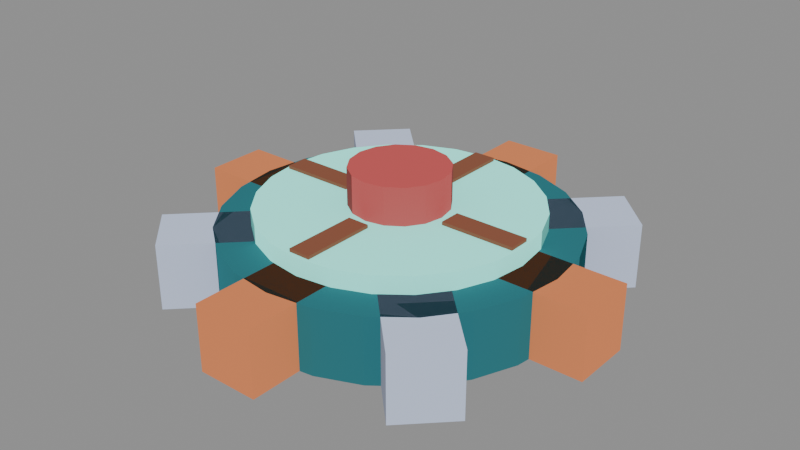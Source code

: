 # Source: s2-assembler-warning-00.blend  (saved by Blender 5.2.44; exported with 4.5.12 LTS)
import bpy
from mathutils import Matrix  # noqa: F401  (used for matrix-valued properties, if any)

bpy.ops.wm.read_factory_settings(use_empty=True)
scene = bpy.context.scene
scene.name = 'Scene'

# ---- materials (node trees are filled in below, after node groups)
mat_pal_teal_0 = bpy.data.materials.new('pal-teal_0')
mat_pal_copper_1 = bpy.data.materials.new('pal-copper_1')
mat_pal_steel_2 = bpy.data.materials.new('pal-steel_2')
mat_pal_teal_1 = bpy.data.materials.new('pal-teal_1')
mat_pal_copper_0 = bpy.data.materials.new('pal-copper_0')
mat_pal_warn_0 = bpy.data.materials.new('pal-warn_0')

# ---- material node trees
mat_pal_teal_0.use_nodes = True; mat_pal_teal_0.node_tree.nodes.clear()
_N = mat_pal_teal_0.node_tree.nodes; _L = mat_pal_teal_0.node_tree.links
n0 = _N.new('ShaderNodeOutputMaterial'); n0.name = 'Material Output'; n0.location = (0, 0)
n1 = _N.new('ShaderNodeBsdfToon'); n1.name = 'Toon BSDF'; n1.location = (0, 0)
n1.width = 160
n1.inputs[0].default_value = (0.0274, 0.1564, 0.1817, 1.0)
n1.inputs[1].default_value = 0.8
n2 = _N.new('ShaderNodeEmission'); n2.name = 'Emission'; n2.location = (0, 0)
n2.inputs[0].default_value = (0.0137, 0.07819, 0.09084, 1.0)
n2.inputs[1].default_value = 0.25
n3 = _N.new('ShaderNodeAddShader'); n3.name = 'Add Shader'; n3.location = (0, 0)
_L.new(n1.outputs[0], n3.inputs[0])
_L.new(n2.outputs[0], n3.inputs[1])
_L.new(n3.outputs[0], n0.inputs[0])
n0.is_active_output = True
mat_pal_copper_1.use_nodes = True; mat_pal_copper_1.node_tree.nodes.clear()
_N = mat_pal_copper_1.node_tree.nodes; _L = mat_pal_copper_1.node_tree.links
n0 = _N.new('ShaderNodeOutputMaterial'); n0.name = 'Material Output'; n0.location = (0, 0)
n1 = _N.new('ShaderNodeBsdfToon'); n1.name = 'Toon BSDF'; n1.location = (0, 0)
n1.width = 160
n1.inputs[0].default_value = (0.6463, 0.2092, 0.08462, 1.0)
n1.inputs[1].default_value = 0.8
n2 = _N.new('ShaderNodeEmission'); n2.name = 'Emission'; n2.location = (0, 0)
n2.inputs[0].default_value = (0.3231, 0.1046, 0.04231, 1.0)
n2.inputs[1].default_value = 0.25
n3 = _N.new('ShaderNodeAddShader'); n3.name = 'Add Shader'; n3.location = (0, 0)
_L.new(n1.outputs[0], n3.inputs[0])
_L.new(n2.outputs[0], n3.inputs[1])
_L.new(n3.outputs[0], n0.inputs[0])
n0.is_active_output = True
mat_pal_steel_2.use_nodes = True; mat_pal_steel_2.node_tree.nodes.clear()
_N = mat_pal_steel_2.node_tree.nodes; _L = mat_pal_steel_2.node_tree.links
n0 = _N.new('ShaderNodeOutputMaterial'); n0.name = 'Material Output'; n0.location = (0, 0)
n1 = _N.new('ShaderNodeBsdfToon'); n1.name = 'Toon BSDF'; n1.location = (0, 0)
n1.width = 160
n1.inputs[0].default_value = (0.5083, 0.5835, 0.7627, 1.0)
n1.inputs[1].default_value = 0.8
n2 = _N.new('ShaderNodeEmission'); n2.name = 'Emission'; n2.location = (0, 0)
n2.inputs[0].default_value = (0.2542, 0.2918, 0.3813, 1.0)
n2.inputs[1].default_value = 0.25
n3 = _N.new('ShaderNodeAddShader'); n3.name = 'Add Shader'; n3.location = (0, 0)
_L.new(n1.outputs[0], n3.inputs[0])
_L.new(n2.outputs[0], n3.inputs[1])
_L.new(n3.outputs[0], n0.inputs[0])
n0.is_active_output = True
mat_pal_teal_1.use_nodes = True; mat_pal_teal_1.node_tree.nodes.clear()
_N = mat_pal_teal_1.node_tree.nodes; _L = mat_pal_teal_1.node_tree.links
n0 = _N.new('ShaderNodeOutputMaterial'); n0.name = 'Material Output'; n0.location = (0, 0)
n1 = _N.new('ShaderNodeBsdfToon'); n1.name = 'Toon BSDF'; n1.location = (0, 0)
n1.width = 160
n1.inputs[0].default_value = (0.3179, 1.168, 1.018, 1.0)
n1.inputs[1].default_value = 0.8
n2 = _N.new('ShaderNodeEmission'); n2.name = 'Emission'; n2.location = (0, 0)
n2.inputs[0].default_value = (0.159, 0.5841, 0.5089, 1.0)
n2.inputs[1].default_value = 0.25
n3 = _N.new('ShaderNodeAddShader'); n3.name = 'Add Shader'; n3.location = (0, 0)
_L.new(n1.outputs[0], n3.inputs[0])
_L.new(n2.outputs[0], n3.inputs[1])
_L.new(n3.outputs[0], n0.inputs[0])
n0.is_active_output = True
mat_pal_copper_0.use_nodes = True; mat_pal_copper_0.node_tree.nodes.clear()
_N = mat_pal_copper_0.node_tree.nodes; _L = mat_pal_copper_0.node_tree.links
n0 = _N.new('ShaderNodeOutputMaterial'); n0.name = 'Material Output'; n0.location = (0, 0)
n1 = _N.new('ShaderNodeBsdfToon'); n1.name = 'Toon BSDF'; n1.location = (0, 0)
n1.width = 160
n1.inputs[0].default_value = (0.2239, 0.08462, 0.05037, 1.0)
n1.inputs[1].default_value = 0.8
n2 = _N.new('ShaderNodeEmission'); n2.name = 'Emission'; n2.location = (0, 0)
n2.inputs[0].default_value = (0.1119, 0.04231, 0.02519, 1.0)
n2.inputs[1].default_value = 0.25
n3 = _N.new('ShaderNodeAddShader'); n3.name = 'Add Shader'; n3.location = (0, 0)
_L.new(n1.outputs[0], n3.inputs[0])
_L.new(n2.outputs[0], n3.inputs[1])
_L.new(n3.outputs[0], n0.inputs[0])
n0.is_active_output = True
mat_pal_warn_0.use_nodes = True; mat_pal_warn_0.node_tree.nodes.clear()
_N = mat_pal_warn_0.node_tree.nodes; _L = mat_pal_warn_0.node_tree.links
n0 = _N.new('ShaderNodeOutputMaterial'); n0.name = 'Material Output'; n0.location = (0, 0)
n1 = _N.new('ShaderNodeBsdfToon'); n1.name = 'Toon BSDF'; n1.location = (0, 0)
n1.width = 160
n1.inputs[0].default_value = (0.5083, 0.08747, 0.08747, 1.0)
n1.inputs[1].default_value = 0.8
n2 = _N.new('ShaderNodeEmission'); n2.name = 'Emission'; n2.location = (0, 0)
n2.inputs[0].default_value = (0.2542, 0.04374, 0.04374, 1.0)
n2.inputs[1].default_value = 0.25
n3 = _N.new('ShaderNodeAddShader'); n3.name = 'Add Shader'; n3.location = (0, 0)
_L.new(n1.outputs[0], n3.inputs[0])
_L.new(n2.outputs[0], n3.inputs[1])
_L.new(n3.outputs[0], n0.inputs[0])
n0.is_active_output = True

# ---- meshes
me_disc = bpy.data.meshes.new('disc')
me_disc.from_pydata([(0.52, 0.0, 0.0), (0.5023, 0.1346, 0.0), (0.4503, 0.26, 0.0), (0.3677, 0.3677, 0.0), (0.26, 0.4503, 0.0), (0.1346, 0.5023, 0.0), (3.184e-17, 0.52, 0.0), (-0.1346, 0.5023, 0.0), (-0.26, 0.4503, 0.0), (-0.3677, 0.3677, 0.0), (-0.4503, 0.26, 0.0), (-0.5023, 0.1346, 0.0), (-0.52, 6.368e-17, 0.0), (-0.5023, -0.1346, 0.0), (-0.4503, -0.26, 0.0), (-0.3677, -0.3677, 0.0), (-0.26, -0.4503, 0.0), (-0.1346, -0.5023, 0.0), (-9.552e-17, -0.52, 0.0), (0.1346, -0.5023, 0.0), (0.26, -0.4503, 0.0), (0.3677, -0.3677, 0.0), (0.4503, -0.26, 0.0), (0.5023, -0.1346, 0.0), (0.52, 0.0, 0.2), (0.5023, 0.1346, 0.2), (0.4503, 0.26, 0.2), (0.3677, 0.3677, 0.2), (0.26, 0.4503, 0.2), (0.1346, 0.5023, 0.2), (3.184e-17, 0.52, 0.2), (-0.1346, 0.5023, 0.2), (-0.26, 0.4503, 0.2), (-0.3677, 0.3677, 0.2), (-0.4503, 0.26, 0.2), (-0.5023, 0.1346, 0.2), (-0.52, 6.368e-17, 0.2), (-0.5023, -0.1346, 0.2), (-0.4503, -0.26, 0.2), (-0.3677, -0.3677, 0.2), (-0.26, -0.4503, 0.2), (-0.1346, -0.5023, 0.2), (-9.552e-17, -0.52, 0.2), (0.1346, -0.5023, 0.2), (0.26, -0.4503, 0.2), (0.3677, -0.3677, 0.2), (0.4503, -0.26, 0.2), (0.5023, -0.1346, 0.2)], [], [(23, 22, 21, 20, 19, 18, 17, 16, 15, 14, 13, 12, 11, 10, 9, 8, 7, 6, 5, 4, 3, 2, 1, 0), (24, 25, 26, 27, 28, 29, 30, 31, 32, 33, 34, 35, 36, 37, 38, 39, 40, 41, 42, 43, 44, 45, 46, 47), (0, 1, 25, 24), (1, 2, 26, 25), (2, 3, 27, 26), (3, 4, 28, 27), (4, 5, 29, 28), (5, 6, 30, 29), (6, 7, 31, 30), (7, 8, 32, 31), (8, 9, 33, 32), (9, 10, 34, 33), (10, 11, 35, 34), (11, 12, 36, 35), (12, 13, 37, 36), (13, 14, 38, 37), (14, 15, 39, 38), (15, 16, 40, 39), (16, 17, 41, 40), (17, 18, 42, 41), (18, 19, 43, 42), (19, 20, 44, 43), (20, 21, 45, 44), (21, 22, 46, 45), (22, 23, 47, 46), (23, 0, 24, 47)])
me_disc.materials.append(mat_pal_teal_0)
me_disc.update()
me_tooth_0 = bpy.data.meshes.new('tooth-0')
me_tooth_0.from_pydata([(0.3867, -0.09333, 0.0), (0.6667, -0.09333, 0.0), (0.6667, 0.09333, 0.0), (0.3867, 0.09333, 0.0), (0.3867, -0.09333, 0.2), (0.6667, -0.09333, 0.2), (0.6667, 0.09333, 0.2), (0.3867, 0.09333, 0.2)], [], [(3, 2, 1, 0), (4, 5, 6, 7), (0, 1, 5, 4), (1, 2, 6, 5), (2, 3, 7, 6), (3, 0, 4, 7)])
me_tooth_0.materials.append(mat_pal_copper_1)
me_tooth_0.update()
me_tooth_1 = bpy.data.meshes.new('tooth-1')
me_tooth_1.from_pydata([(0.3394, 0.2074, 0.0), (0.5374, 0.4054, 0.0), (0.4054, 0.5374, 0.0), (0.2074, 0.3394, 0.0), (0.3394, 0.2074, 0.2), (0.5374, 0.4054, 0.2), (0.4054, 0.5374, 0.2), (0.2074, 0.3394, 0.2)], [], [(3, 2, 1, 0), (4, 5, 6, 7), (0, 1, 5, 4), (1, 2, 6, 5), (2, 3, 7, 6), (3, 0, 4, 7)])
me_tooth_1.materials.append(mat_pal_steel_2)
me_tooth_1.update()
me_tooth_2 = bpy.data.meshes.new('tooth-2')
me_tooth_2.from_pydata([(0.09333, 0.3867, 0.0), (0.09333, 0.6667, 0.0), (-0.09333, 0.6667, 0.0), (-0.09333, 0.3867, 0.0), (0.09333, 0.3867, 0.2), (0.09333, 0.6667, 0.2), (-0.09333, 0.6667, 0.2), (-0.09333, 0.3867, 0.2)], [], [(3, 2, 1, 0), (4, 5, 6, 7), (0, 1, 5, 4), (1, 2, 6, 5), (2, 3, 7, 6), (3, 0, 4, 7)])
me_tooth_2.materials.append(mat_pal_copper_1)
me_tooth_2.update()
me_tooth_3 = bpy.data.meshes.new('tooth-3')
me_tooth_3.from_pydata([(-0.2074, 0.3394, 0.0), (-0.4054, 0.5374, 0.0), (-0.5374, 0.4054, 0.0), (-0.3394, 0.2074, 0.0), (-0.2074, 0.3394, 0.2), (-0.4054, 0.5374, 0.2), (-0.5374, 0.4054, 0.2), (-0.3394, 0.2074, 0.2)], [], [(3, 2, 1, 0), (4, 5, 6, 7), (0, 1, 5, 4), (1, 2, 6, 5), (2, 3, 7, 6), (3, 0, 4, 7)])
me_tooth_3.materials.append(mat_pal_steel_2)
me_tooth_3.update()
me_tooth_4 = bpy.data.meshes.new('tooth-4')
me_tooth_4.from_pydata([(-0.3867, 0.09333, 0.0), (-0.6667, 0.09333, 0.0), (-0.6667, -0.09333, 0.0), (-0.3867, -0.09333, 0.0), (-0.3867, 0.09333, 0.2), (-0.6667, 0.09333, 0.2), (-0.6667, -0.09333, 0.2), (-0.3867, -0.09333, 0.2)], [], [(3, 2, 1, 0), (4, 5, 6, 7), (0, 1, 5, 4), (1, 2, 6, 5), (2, 3, 7, 6), (3, 0, 4, 7)])
me_tooth_4.materials.append(mat_pal_copper_1)
me_tooth_4.update()
me_tooth_5 = bpy.data.meshes.new('tooth-5')
me_tooth_5.from_pydata([(-0.3394, -0.2074, 0.0), (-0.5374, -0.4054, 0.0), (-0.4054, -0.5374, 0.0), (-0.2074, -0.3394, 0.0), (-0.3394, -0.2074, 0.2), (-0.5374, -0.4054, 0.2), (-0.4054, -0.5374, 0.2), (-0.2074, -0.3394, 0.2)], [], [(3, 2, 1, 0), (4, 5, 6, 7), (0, 1, 5, 4), (1, 2, 6, 5), (2, 3, 7, 6), (3, 0, 4, 7)])
me_tooth_5.materials.append(mat_pal_steel_2)
me_tooth_5.update()
me_tooth_6 = bpy.data.meshes.new('tooth-6')
me_tooth_6.from_pydata([(-0.09333, -0.3867, 0.0), (-0.09333, -0.6667, 0.0), (0.09333, -0.6667, 0.0), (0.09333, -0.3867, 0.0), (-0.09333, -0.3867, 0.2), (-0.09333, -0.6667, 0.2), (0.09333, -0.6667, 0.2), (0.09333, -0.3867, 0.2)], [], [(3, 2, 1, 0), (4, 5, 6, 7), (0, 1, 5, 4), (1, 2, 6, 5), (2, 3, 7, 6), (3, 0, 4, 7)])
me_tooth_6.materials.append(mat_pal_copper_1)
me_tooth_6.update()
me_tooth_7 = bpy.data.meshes.new('tooth-7')
me_tooth_7.from_pydata([(0.2074, -0.3394, 0.0), (0.4054, -0.5374, 0.0), (0.5374, -0.4054, 0.0), (0.3394, -0.2074, 0.0), (0.2074, -0.3394, 0.2), (0.4054, -0.5374, 0.2), (0.5374, -0.4054, 0.2), (0.3394, -0.2074, 0.2)], [], [(3, 2, 1, 0), (4, 5, 6, 7), (0, 1, 5, 4), (1, 2, 6, 5), (2, 3, 7, 6), (3, 0, 4, 7)])
me_tooth_7.materials.append(mat_pal_steel_2)
me_tooth_7.update()
me_face = bpy.data.meshes.new('face')
me_face.from_pydata([(0.4133, 0.0, 0.2), (0.3992, 0.107, 0.2), (0.358, 0.2067, 0.2), (0.2923, 0.2923, 0.2), (0.2067, 0.358, 0.2), (0.107, 0.3992, 0.2), (2.531e-17, 0.4133, 0.2), (-0.107, 0.3992, 0.2), (-0.2067, 0.358, 0.2), (-0.2923, 0.2923, 0.2), (-0.358, 0.2067, 0.2), (-0.3992, 0.107, 0.2), (-0.4133, 5.062e-17, 0.2), (-0.3992, -0.107, 0.2), (-0.358, -0.2067, 0.2), (-0.2923, -0.2923, 0.2), (-0.2067, -0.358, 0.2), (-0.107, -0.3992, 0.2), (-7.593e-17, -0.4133, 0.2), (0.107, -0.3992, 0.2), (0.2067, -0.358, 0.2), (0.2923, -0.2923, 0.2), (0.358, -0.2067, 0.2), (0.3992, -0.107, 0.2), (0.4133, 0.0, 0.2533), (0.3992, 0.107, 0.2533), (0.358, 0.2067, 0.2533), (0.2923, 0.2923, 0.2533), (0.2067, 0.358, 0.2533), (0.107, 0.3992, 0.2533), (2.531e-17, 0.4133, 0.2533), (-0.107, 0.3992, 0.2533), (-0.2067, 0.358, 0.2533), (-0.2923, 0.2923, 0.2533), (-0.358, 0.2067, 0.2533), (-0.3992, 0.107, 0.2533), (-0.4133, 5.062e-17, 0.2533), (-0.3992, -0.107, 0.2533), (-0.358, -0.2067, 0.2533), (-0.2923, -0.2923, 0.2533), (-0.2067, -0.358, 0.2533), (-0.107, -0.3992, 0.2533), (-7.593e-17, -0.4133, 0.2533), (0.107, -0.3992, 0.2533), (0.2067, -0.358, 0.2533), (0.2923, -0.2923, 0.2533), (0.358, -0.2067, 0.2533), (0.3992, -0.107, 0.2533)], [], [(23, 22, 21, 20, 19, 18, 17, 16, 15, 14, 13, 12, 11, 10, 9, 8, 7, 6, 5, 4, 3, 2, 1, 0), (24, 25, 26, 27, 28, 29, 30, 31, 32, 33, 34, 35, 36, 37, 38, 39, 40, 41, 42, 43, 44, 45, 46, 47), (0, 1, 25, 24), (1, 2, 26, 25), (2, 3, 27, 26), (3, 4, 28, 27), (4, 5, 29, 28), (5, 6, 30, 29), (6, 7, 31, 30), (7, 8, 32, 31), (8, 9, 33, 32), (9, 10, 34, 33), (10, 11, 35, 34), (11, 12, 36, 35), (12, 13, 37, 36), (13, 14, 38, 37), (14, 15, 39, 38), (15, 16, 40, 39), (16, 17, 41, 40), (17, 18, 42, 41), (18, 19, 43, 42), (19, 20, 44, 43), (20, 21, 45, 44), (21, 22, 46, 45), (22, 23, 47, 46), (23, 0, 24, 47)])
me_face.materials.append(mat_pal_teal_1)
me_face.update()
me_spoke_0 = bpy.data.meshes.new('spoke-0')
me_spoke_0.from_pydata([(0.1733, -0.03333, 0.2533), (0.4, -0.03333, 0.2533), (0.4, 0.03333, 0.2533), (0.1733, 0.03333, 0.2533), (0.1733, -0.03333, 0.2633), (0.4, -0.03333, 0.2633), (0.4, 0.03333, 0.2633), (0.1733, 0.03333, 0.2633)], [], [(3, 2, 1, 0), (4, 5, 6, 7), (0, 1, 5, 4), (1, 2, 6, 5), (2, 3, 7, 6), (3, 0, 4, 7)])
me_spoke_0.materials.append(mat_pal_copper_0)
me_spoke_0.update()
me_spoke_1 = bpy.data.meshes.new('spoke-1')
me_spoke_1.from_pydata([(0.03333, 0.1733, 0.2533), (0.03333, 0.4, 0.2533), (-0.03333, 0.4, 0.2533), (-0.03333, 0.1733, 0.2533), (0.03333, 0.1733, 0.2633), (0.03333, 0.4, 0.2633), (-0.03333, 0.4, 0.2633), (-0.03333, 0.1733, 0.2633)], [], [(3, 2, 1, 0), (4, 5, 6, 7), (0, 1, 5, 4), (1, 2, 6, 5), (2, 3, 7, 6), (3, 0, 4, 7)])
me_spoke_1.materials.append(mat_pal_copper_0)
me_spoke_1.update()
me_spoke_2 = bpy.data.meshes.new('spoke-2')
me_spoke_2.from_pydata([(-0.1733, 0.03333, 0.2533), (-0.4, 0.03333, 0.2533), (-0.4, -0.03333, 0.2533), (-0.1733, -0.03333, 0.2533), (-0.1733, 0.03333, 0.2633), (-0.4, 0.03333, 0.2633), (-0.4, -0.03333, 0.2633), (-0.1733, -0.03333, 0.2633)], [], [(3, 2, 1, 0), (4, 5, 6, 7), (0, 1, 5, 4), (1, 2, 6, 5), (2, 3, 7, 6), (3, 0, 4, 7)])
me_spoke_2.materials.append(mat_pal_copper_0)
me_spoke_2.update()
me_spoke_3 = bpy.data.meshes.new('spoke-3')
me_spoke_3.from_pydata([(-0.03333, -0.1733, 0.2533), (-0.03333, -0.4, 0.2533), (0.03333, -0.4, 0.2533), (0.03333, -0.1733, 0.2533), (-0.03333, -0.1733, 0.2633), (-0.03333, -0.4, 0.2633), (0.03333, -0.4, 0.2633), (0.03333, -0.1733, 0.2633)], [], [(3, 2, 1, 0), (4, 5, 6, 7), (0, 1, 5, 4), (1, 2, 6, 5), (2, 3, 7, 6), (3, 0, 4, 7)])
me_spoke_3.materials.append(mat_pal_copper_0)
me_spoke_3.update()
me_hub = bpy.data.meshes.new('hub')
me_hub.from_pydata([(0.1467, 0.0, 0.2533), (0.1355, 0.05613, 0.2533), (0.1037, 0.1037, 0.2533), (0.05613, 0.1355, 0.2533), (8.981e-18, 0.1467, 0.2533), (-0.05613, 0.1355, 0.2533), (-0.1037, 0.1037, 0.2533), (-0.1355, 0.05613, 0.2533), (-0.1467, 1.796e-17, 0.2533), (-0.1355, -0.05613, 0.2533), (-0.1037, -0.1037, 0.2533), (-0.05613, -0.1355, 0.2533), (-2.694e-17, -0.1467, 0.2533), (0.05613, -0.1355, 0.2533), (0.1037, -0.1037, 0.2533), (0.1355, -0.05613, 0.2533), (0.1467, 0.0, 0.3667), (0.1355, 0.05613, 0.3667), (0.1037, 0.1037, 0.3667), (0.05613, 0.1355, 0.3667), (8.981e-18, 0.1467, 0.3667), (-0.05613, 0.1355, 0.3667), (-0.1037, 0.1037, 0.3667), (-0.1355, 0.05613, 0.3667), (-0.1467, 1.796e-17, 0.3667), (-0.1355, -0.05613, 0.3667), (-0.1037, -0.1037, 0.3667), (-0.05613, -0.1355, 0.3667), (-2.694e-17, -0.1467, 0.3667), (0.05613, -0.1355, 0.3667), (0.1037, -0.1037, 0.3667), (0.1355, -0.05613, 0.3667)], [], [(15, 14, 13, 12, 11, 10, 9, 8, 7, 6, 5, 4, 3, 2, 1, 0), (16, 17, 18, 19, 20, 21, 22, 23, 24, 25, 26, 27, 28, 29, 30, 31), (0, 1, 17, 16), (1, 2, 18, 17), (2, 3, 19, 18), (3, 4, 20, 19), (4, 5, 21, 20), (5, 6, 22, 21), (6, 7, 23, 22), (7, 8, 24, 23), (8, 9, 25, 24), (9, 10, 26, 25), (10, 11, 27, 26), (11, 12, 28, 27), (12, 13, 29, 28), (13, 14, 30, 29), (14, 15, 31, 30), (15, 0, 16, 31)])
me_hub.materials.append(mat_pal_warn_0)
me_hub.update()

# ---- objects
ob_disc = bpy.data.objects.new('disc', me_disc)
ob_tooth_0 = bpy.data.objects.new('tooth-0', me_tooth_0)
ob_tooth_1 = bpy.data.objects.new('tooth-1', me_tooth_1)
ob_tooth_2 = bpy.data.objects.new('tooth-2', me_tooth_2)
ob_tooth_3 = bpy.data.objects.new('tooth-3', me_tooth_3)
ob_tooth_4 = bpy.data.objects.new('tooth-4', me_tooth_4)
ob_tooth_5 = bpy.data.objects.new('tooth-5', me_tooth_5)
ob_tooth_6 = bpy.data.objects.new('tooth-6', me_tooth_6)
ob_tooth_7 = bpy.data.objects.new('tooth-7', me_tooth_7)
ob_face = bpy.data.objects.new('face', me_face)
ob_spoke_0 = bpy.data.objects.new('spoke-0', me_spoke_0)
ob_spoke_1 = bpy.data.objects.new('spoke-1', me_spoke_1)
ob_spoke_2 = bpy.data.objects.new('spoke-2', me_spoke_2)
ob_spoke_3 = bpy.data.objects.new('spoke-3', me_spoke_3)
ob_hub = bpy.data.objects.new('hub', me_hub)

# ---- transforms, parenting, visibility, modifiers, constraints
ob_disc.location = (0.0, 0.0, 0.0)
ob_tooth_0.location = (0.0, 0.0, 0.0)
ob_tooth_1.location = (0.0, 0.0, 0.0)
ob_tooth_2.location = (0.0, 0.0, 0.0)
ob_tooth_3.location = (0.0, 0.0, 0.0)
ob_tooth_4.location = (0.0, 0.0, 0.0)
ob_tooth_5.location = (0.0, 0.0, 0.0)
ob_tooth_6.location = (0.0, 0.0, 0.0)
ob_tooth_7.location = (0.0, 0.0, 0.0)
ob_face.location = (0.0, 0.0, 0.0)
ob_spoke_0.location = (0.0, 0.0, 0.0)
ob_spoke_1.location = (0.0, 0.0, 0.0)
ob_spoke_2.location = (0.0, 0.0, 0.0)
ob_spoke_3.location = (0.0, 0.0, 0.0)
ob_hub.location = (0.0, 0.0, 0.0)

# ---- collection membership
scene.collection.objects.link(ob_disc)
scene.collection.objects.link(ob_tooth_0)
scene.collection.objects.link(ob_tooth_1)
scene.collection.objects.link(ob_tooth_2)
scene.collection.objects.link(ob_tooth_3)
scene.collection.objects.link(ob_tooth_4)
scene.collection.objects.link(ob_tooth_5)
scene.collection.objects.link(ob_tooth_6)
scene.collection.objects.link(ob_tooth_7)
scene.collection.objects.link(ob_face)
scene.collection.objects.link(ob_spoke_0)
scene.collection.objects.link(ob_spoke_1)
scene.collection.objects.link(ob_spoke_2)
scene.collection.objects.link(ob_spoke_3)
scene.collection.objects.link(ob_hub)

# ---- scene / render settings (as saved in the file)
scene.frame_start = 1; scene.frame_end = 250; scene.frame_set(1)
scene.render.engine = 'BLENDER_EEVEE_NEXT'
scene.render.bake_bias = 0.0
scene.render.bake_samples = 0
scene.render.compositor_device = 'GPU'
scene.eevee.use_volume_custom_range = False
scene.eevee.fast_gi_thickness_near = 0.1
scene.eevee.fast_gi_thickness_far = 0.0
scene.eevee.ray_tracing_options.screen_trace_thickness = 0.1
bpy.context.view_layer.update()

# ---- added for rendering (the .blend has no active camera and no usable light): camera, sun + grey world if the file has none
cam_auto = bpy.data.cameras.new('AutoCamera')
cam_auto.lens = 50.0
cam_auto.sensor_width = 36.0
cam_auto.clip_end = 1000.0
ob_auto_camera = bpy.data.objects.new('AutoCamera', cam_auto)
scene.collection.objects.link(ob_auto_camera)
ob_auto_camera.location = (1.7773, -2.13276, 1.60517)
ob_auto_camera.rotation_euler = (1.09748, -7.21219e-08, 0.694738)
scene.camera = ob_auto_camera
light_auto_sun = bpy.data.lights.new('AutoSun', 'SUN')
light_auto_sun.energy = 3.0
light_auto_sun.angle = 0.0523599
ob_auto_sun = bpy.data.objects.new('AutoSun', light_auto_sun)
scene.collection.objects.link(ob_auto_sun)
ob_auto_sun.rotation_euler = (0.872665, 0.174533, 0.523599)
if scene.world is None:
    world_auto = bpy.data.worlds.new('AutoWorld')
    world_auto.color = (0.3, 0.3, 0.3)
    scene.world = world_auto
bpy.context.view_layer.update()
